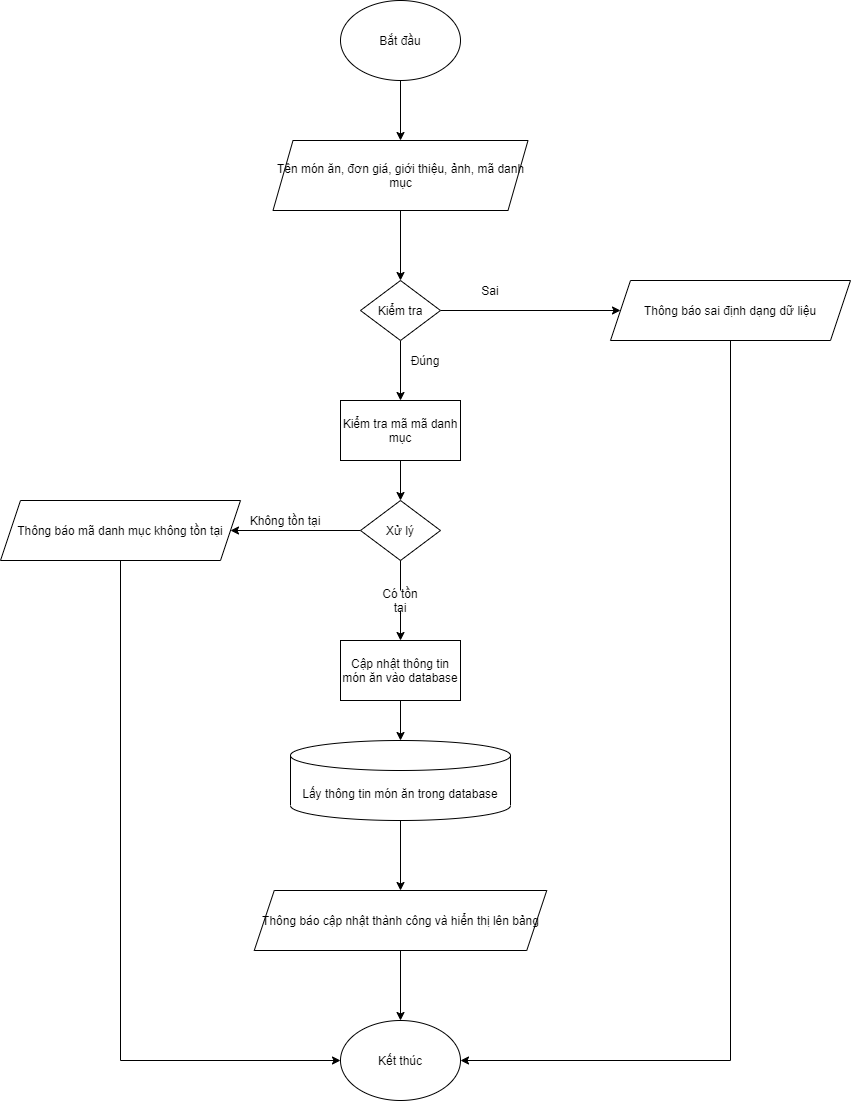

The diagram above was exported from draw.io. Its source (the exported page's mxGraphModel, read from the mxfile embedded in the PNG):
<mxGraphModel dx="1024" dy="632" grid="1" gridSize="10" guides="1" tooltips="1" connect="1" arrows="1" fold="1" page="1" pageScale="1" pageWidth="850" pageHeight="1100" math="0" shadow="0">
  <root>
    <mxCell id="0" />
    <mxCell id="1" parent="0" />
    <mxCell id="MiR_FUbbX2QBT6_UFm2G-1" style="edgeStyle=orthogonalEdgeStyle;rounded=0;orthogonalLoop=1;jettySize=auto;html=1;exitX=0.5;exitY=1;exitDx=0;exitDy=0;entryX=0.5;entryY=0;entryDx=0;entryDy=0;" parent="1" source="MiR_FUbbX2QBT6_UFm2G-2" target="MiR_FUbbX2QBT6_UFm2G-4" edge="1">
      <mxGeometry relative="1" as="geometry" />
    </mxCell>
    <mxCell id="MiR_FUbbX2QBT6_UFm2G-2" value="Bắt đầu" style="ellipse;whiteSpace=wrap;html=1;" parent="1" vertex="1">
      <mxGeometry x="340" width="120" height="80" as="geometry" />
    </mxCell>
    <mxCell id="MiR_FUbbX2QBT6_UFm2G-3" style="edgeStyle=orthogonalEdgeStyle;rounded=0;orthogonalLoop=1;jettySize=auto;html=1;exitX=0.5;exitY=1;exitDx=0;exitDy=0;" parent="1" source="MiR_FUbbX2QBT6_UFm2G-4" target="MiR_FUbbX2QBT6_UFm2G-7" edge="1">
      <mxGeometry relative="1" as="geometry" />
    </mxCell>
    <mxCell id="MiR_FUbbX2QBT6_UFm2G-4" value="Tên món ăn, đơn giá, giới thiệu, ảnh, mã danh mục" style="shape=parallelogram;perimeter=parallelogramPerimeter;whiteSpace=wrap;html=1;fixedSize=1;" parent="1" vertex="1">
      <mxGeometry x="272.5" y="140" width="255" height="70" as="geometry" />
    </mxCell>
    <mxCell id="MiR_FUbbX2QBT6_UFm2G-5" style="edgeStyle=orthogonalEdgeStyle;rounded=0;orthogonalLoop=1;jettySize=auto;html=1;exitX=1;exitY=0.5;exitDx=0;exitDy=0;entryX=0;entryY=0.5;entryDx=0;entryDy=0;" parent="1" source="MiR_FUbbX2QBT6_UFm2G-7" target="MiR_FUbbX2QBT6_UFm2G-9" edge="1">
      <mxGeometry relative="1" as="geometry" />
    </mxCell>
    <mxCell id="MiR_FUbbX2QBT6_UFm2G-6" style="edgeStyle=orthogonalEdgeStyle;rounded=0;orthogonalLoop=1;jettySize=auto;html=1;exitX=0.5;exitY=1;exitDx=0;exitDy=0;entryX=0.5;entryY=0;entryDx=0;entryDy=0;" parent="1" source="MiR_FUbbX2QBT6_UFm2G-7" target="MiR_FUbbX2QBT6_UFm2G-11" edge="1">
      <mxGeometry relative="1" as="geometry" />
    </mxCell>
    <mxCell id="MiR_FUbbX2QBT6_UFm2G-7" value="Kiểm tra" style="rhombus;whiteSpace=wrap;html=1;" parent="1" vertex="1">
      <mxGeometry x="360" y="280" width="80" height="60" as="geometry" />
    </mxCell>
    <mxCell id="MiR_FUbbX2QBT6_UFm2G-8" style="edgeStyle=orthogonalEdgeStyle;rounded=0;orthogonalLoop=1;jettySize=auto;html=1;exitX=0.5;exitY=1;exitDx=0;exitDy=0;entryX=1;entryY=0.5;entryDx=0;entryDy=0;" parent="1" source="MiR_FUbbX2QBT6_UFm2G-9" target="MiR_FUbbX2QBT6_UFm2G-21" edge="1">
      <mxGeometry relative="1" as="geometry" />
    </mxCell>
    <mxCell id="MiR_FUbbX2QBT6_UFm2G-9" value="Thông báo sai định dạng dữ liệu" style="shape=parallelogram;perimeter=parallelogramPerimeter;whiteSpace=wrap;html=1;fixedSize=1;" parent="1" vertex="1">
      <mxGeometry x="610" y="280" width="240" height="60" as="geometry" />
    </mxCell>
    <mxCell id="MiR_FUbbX2QBT6_UFm2G-10" style="edgeStyle=orthogonalEdgeStyle;rounded=0;orthogonalLoop=1;jettySize=auto;html=1;exitX=0.5;exitY=1;exitDx=0;exitDy=0;entryX=0.5;entryY=0;entryDx=0;entryDy=0;" parent="1" source="MiR_FUbbX2QBT6_UFm2G-11" target="MiR_FUbbX2QBT6_UFm2G-14" edge="1">
      <mxGeometry relative="1" as="geometry" />
    </mxCell>
    <mxCell id="MiR_FUbbX2QBT6_UFm2G-11" value="Kiểm tra mã mã danh mục" style="rounded=0;whiteSpace=wrap;html=1;" parent="1" vertex="1">
      <mxGeometry x="340" y="400" width="120" height="60" as="geometry" />
    </mxCell>
    <mxCell id="MiR_FUbbX2QBT6_UFm2G-12" style="edgeStyle=orthogonalEdgeStyle;rounded=0;orthogonalLoop=1;jettySize=auto;html=1;exitX=0;exitY=0.5;exitDx=0;exitDy=0;entryX=1;entryY=0.5;entryDx=0;entryDy=0;" parent="1" source="MiR_FUbbX2QBT6_UFm2G-14" target="MiR_FUbbX2QBT6_UFm2G-16" edge="1">
      <mxGeometry relative="1" as="geometry" />
    </mxCell>
    <mxCell id="MiR_FUbbX2QBT6_UFm2G-13" style="edgeStyle=orthogonalEdgeStyle;rounded=0;orthogonalLoop=1;jettySize=auto;html=1;entryX=0.5;entryY=0;entryDx=0;entryDy=0;entryPerimeter=0;exitX=0.5;exitY=1;exitDx=0;exitDy=0;" parent="1" source="jtSPw5a9nKsxE4ystj15-2" target="MiR_FUbbX2QBT6_UFm2G-18" edge="1">
      <mxGeometry relative="1" as="geometry">
        <mxPoint x="400" y="710" as="sourcePoint" />
      </mxGeometry>
    </mxCell>
    <mxCell id="MiR_FUbbX2QBT6_UFm2G-14" value="Xử lý" style="rhombus;whiteSpace=wrap;html=1;" parent="1" vertex="1">
      <mxGeometry x="360" y="500" width="80" height="60" as="geometry" />
    </mxCell>
    <mxCell id="MiR_FUbbX2QBT6_UFm2G-15" style="edgeStyle=orthogonalEdgeStyle;rounded=0;orthogonalLoop=1;jettySize=auto;html=1;exitX=0.5;exitY=1;exitDx=0;exitDy=0;entryX=0;entryY=0.5;entryDx=0;entryDy=0;" parent="1" source="MiR_FUbbX2QBT6_UFm2G-16" target="MiR_FUbbX2QBT6_UFm2G-21" edge="1">
      <mxGeometry relative="1" as="geometry" />
    </mxCell>
    <mxCell id="MiR_FUbbX2QBT6_UFm2G-16" value="Thông báo mã danh mục không tồn tại" style="shape=parallelogram;perimeter=parallelogramPerimeter;whiteSpace=wrap;html=1;fixedSize=1;" parent="1" vertex="1">
      <mxGeometry y="500" width="240" height="60" as="geometry" />
    </mxCell>
    <mxCell id="MiR_FUbbX2QBT6_UFm2G-17" style="edgeStyle=orthogonalEdgeStyle;rounded=0;orthogonalLoop=1;jettySize=auto;html=1;exitX=0.5;exitY=1;exitDx=0;exitDy=0;exitPerimeter=0;entryX=0.5;entryY=0;entryDx=0;entryDy=0;" parent="1" source="MiR_FUbbX2QBT6_UFm2G-18" target="MiR_FUbbX2QBT6_UFm2G-20" edge="1">
      <mxGeometry relative="1" as="geometry" />
    </mxCell>
    <mxCell id="MiR_FUbbX2QBT6_UFm2G-18" value="Lấy thông tin món ăn trong database" style="shape=cylinder3;whiteSpace=wrap;html=1;boundedLbl=1;backgroundOutline=1;size=15;" parent="1" vertex="1">
      <mxGeometry x="290" y="740" width="220" height="80" as="geometry" />
    </mxCell>
    <mxCell id="MiR_FUbbX2QBT6_UFm2G-19" style="edgeStyle=orthogonalEdgeStyle;rounded=0;orthogonalLoop=1;jettySize=auto;html=1;exitX=0.5;exitY=1;exitDx=0;exitDy=0;" parent="1" source="MiR_FUbbX2QBT6_UFm2G-20" target="MiR_FUbbX2QBT6_UFm2G-21" edge="1">
      <mxGeometry relative="1" as="geometry" />
    </mxCell>
    <mxCell id="MiR_FUbbX2QBT6_UFm2G-20" value="Thông báo cập nhật thành công và hiển thị lên bảng" style="shape=parallelogram;perimeter=parallelogramPerimeter;whiteSpace=wrap;html=1;fixedSize=1;" parent="1" vertex="1">
      <mxGeometry x="253.75" y="890" width="292.5" height="60" as="geometry" />
    </mxCell>
    <mxCell id="MiR_FUbbX2QBT6_UFm2G-21" value="Kết thúc" style="ellipse;whiteSpace=wrap;html=1;" parent="1" vertex="1">
      <mxGeometry x="340" y="1020" width="120" height="80" as="geometry" />
    </mxCell>
    <mxCell id="MiR_FUbbX2QBT6_UFm2G-22" value="Sai" style="text;html=1;strokeColor=none;fillColor=none;align=center;verticalAlign=middle;whiteSpace=wrap;rounded=0;" parent="1" vertex="1">
      <mxGeometry x="470" y="280" width="40" height="20" as="geometry" />
    </mxCell>
    <mxCell id="MiR_FUbbX2QBT6_UFm2G-23" value="Đúng" style="text;html=1;strokeColor=none;fillColor=none;align=center;verticalAlign=middle;whiteSpace=wrap;rounded=0;" parent="1" vertex="1">
      <mxGeometry x="405" y="350" width="40" height="20" as="geometry" />
    </mxCell>
    <mxCell id="MiR_FUbbX2QBT6_UFm2G-24" value="Không tồn tại" style="text;html=1;strokeColor=none;fillColor=none;align=center;verticalAlign=middle;whiteSpace=wrap;rounded=0;" parent="1" vertex="1">
      <mxGeometry x="240" y="510" width="90" height="20" as="geometry" />
    </mxCell>
    <mxCell id="jtSPw5a9nKsxE4ystj15-3" style="edgeStyle=orthogonalEdgeStyle;rounded=0;orthogonalLoop=1;jettySize=auto;html=1;entryX=0.5;entryY=0;entryDx=0;entryDy=0;" parent="1" source="MiR_FUbbX2QBT6_UFm2G-25" target="jtSPw5a9nKsxE4ystj15-2" edge="1">
      <mxGeometry relative="1" as="geometry" />
    </mxCell>
    <mxCell id="MiR_FUbbX2QBT6_UFm2G-25" value="Có tồn tại" style="text;html=1;strokeColor=none;fillColor=none;align=center;verticalAlign=middle;whiteSpace=wrap;rounded=0;" parent="1" vertex="1">
      <mxGeometry x="380" y="590" width="40" height="20" as="geometry" />
    </mxCell>
    <mxCell id="jtSPw5a9nKsxE4ystj15-2" value="&lt;span&gt;Cập nhật thông tin món ăn vào database&lt;/span&gt;" style="rounded=0;whiteSpace=wrap;html=1;" parent="1" vertex="1">
      <mxGeometry x="340" y="640" width="120" height="60" as="geometry" />
    </mxCell>
    <mxCell id="jtSPw5a9nKsxE4ystj15-4" value="" style="endArrow=none;html=1;exitX=0.5;exitY=1;exitDx=0;exitDy=0;entryX=0.5;entryY=0;entryDx=0;entryDy=0;" parent="1" source="MiR_FUbbX2QBT6_UFm2G-14" target="MiR_FUbbX2QBT6_UFm2G-25" edge="1">
      <mxGeometry width="50" height="50" relative="1" as="geometry">
        <mxPoint x="500" y="690" as="sourcePoint" />
        <mxPoint x="550" y="640" as="targetPoint" />
      </mxGeometry>
    </mxCell>
  </root>
</mxGraphModel>